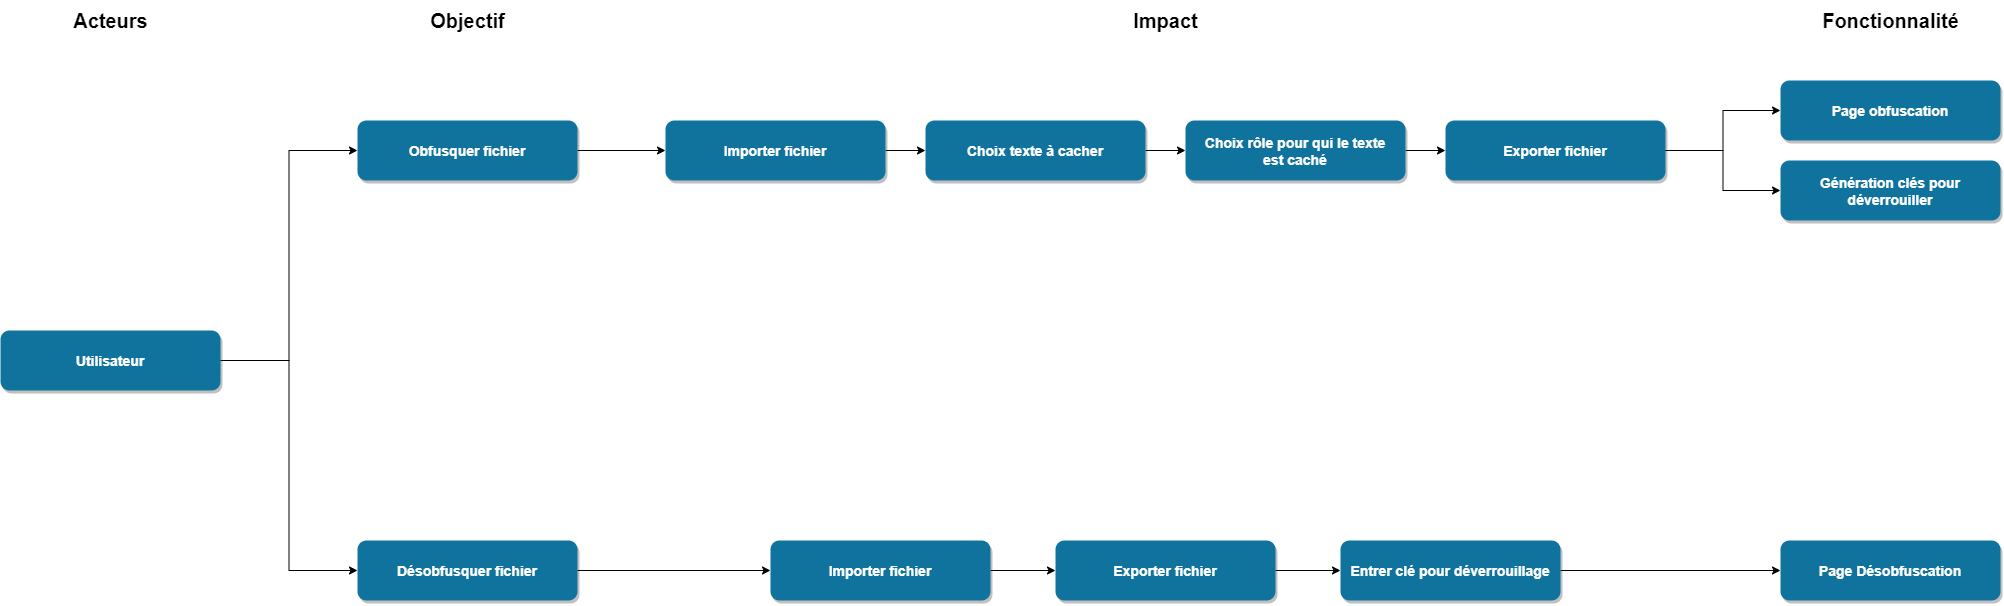

The diagram above was exported from draw.io. Its source (the exported page's mxGraphModel, read from the mxfile embedded in the PNG):
<mxGraphModel dx="2200" dy="1140" grid="1" gridSize="10" guides="1" tooltips="1" connect="1" arrows="1" fold="1" page="1" pageScale="1.5" pageWidth="1169" pageHeight="827" background="none" math="0" shadow="0">
  <root>
    <mxCell id="0" />
    <mxCell id="1" parent="0" />
    <mxCell id="Us0VSJpIt4wldy-nSC4E-1" style="edgeStyle=orthogonalEdgeStyle;rounded=0;orthogonalLoop=1;jettySize=auto;html=1;exitX=1;exitY=0.5;exitDx=0;exitDy=0;" edge="1" parent="1" source="R4mZOcqp9jzLE8y0YvnU-55" target="R4mZOcqp9jzLE8y0YvnU-57">
      <mxGeometry relative="1" as="geometry" />
    </mxCell>
    <mxCell id="R4mZOcqp9jzLE8y0YvnU-55" value="Obfusquer fichier" style="rounded=1;fillColor=#10739E;strokeColor=none;shadow=1;gradientColor=none;fontStyle=1;fontColor=#FFFFFF;fontSize=14;" parent="1" vertex="1">
      <mxGeometry x="657" y="260" width="220" height="60" as="geometry" />
    </mxCell>
    <mxCell id="Us0VSJpIt4wldy-nSC4E-12" style="edgeStyle=orthogonalEdgeStyle;rounded=0;orthogonalLoop=1;jettySize=auto;html=1;exitX=1;exitY=0.5;exitDx=0;exitDy=0;" edge="1" parent="1" source="R4mZOcqp9jzLE8y0YvnU-56" target="R4mZOcqp9jzLE8y0YvnU-64">
      <mxGeometry relative="1" as="geometry" />
    </mxCell>
    <mxCell id="R4mZOcqp9jzLE8y0YvnU-56" value="Désobfusquer fichier" style="rounded=1;fillColor=#10739E;strokeColor=none;shadow=1;gradientColor=none;fontStyle=1;fontColor=#FFFFFF;fontSize=14;" parent="1" vertex="1">
      <mxGeometry x="657" y="680" width="220" height="60" as="geometry" />
    </mxCell>
    <mxCell id="Us0VSJpIt4wldy-nSC4E-2" style="edgeStyle=orthogonalEdgeStyle;rounded=0;orthogonalLoop=1;jettySize=auto;html=1;exitX=1;exitY=0.5;exitDx=0;exitDy=0;entryX=0;entryY=0.5;entryDx=0;entryDy=0;" edge="1" parent="1" source="R4mZOcqp9jzLE8y0YvnU-57" target="R4mZOcqp9jzLE8y0YvnU-61">
      <mxGeometry relative="1" as="geometry" />
    </mxCell>
    <mxCell id="R4mZOcqp9jzLE8y0YvnU-57" value="Importer fichier" style="rounded=1;fillColor=#10739E;strokeColor=none;shadow=1;gradientColor=none;fontStyle=1;fontColor=#FFFFFF;fontSize=14;" parent="1" vertex="1">
      <mxGeometry x="965" y="260" width="220" height="60" as="geometry" />
    </mxCell>
    <mxCell id="Us0VSJpIt4wldy-nSC4E-5" style="edgeStyle=orthogonalEdgeStyle;rounded=0;orthogonalLoop=1;jettySize=auto;html=1;exitX=1;exitY=0.5;exitDx=0;exitDy=0;entryX=0;entryY=0.5;entryDx=0;entryDy=0;" edge="1" parent="1" source="R4mZOcqp9jzLE8y0YvnU-58" target="R4mZOcqp9jzLE8y0YvnU-81">
      <mxGeometry relative="1" as="geometry" />
    </mxCell>
    <mxCell id="Us0VSJpIt4wldy-nSC4E-6" style="edgeStyle=orthogonalEdgeStyle;rounded=0;orthogonalLoop=1;jettySize=auto;html=1;exitX=1;exitY=0.5;exitDx=0;exitDy=0;entryX=0;entryY=0.5;entryDx=0;entryDy=0;" edge="1" parent="1" source="R4mZOcqp9jzLE8y0YvnU-58" target="R4mZOcqp9jzLE8y0YvnU-63">
      <mxGeometry relative="1" as="geometry" />
    </mxCell>
    <mxCell id="R4mZOcqp9jzLE8y0YvnU-58" value="Exporter fichier" style="rounded=1;fillColor=#10739E;strokeColor=none;shadow=1;gradientColor=none;fontStyle=1;fontColor=#FFFFFF;fontSize=14;" parent="1" vertex="1">
      <mxGeometry x="1745" y="260" width="220" height="60" as="geometry" />
    </mxCell>
    <mxCell id="R4mZOcqp9jzLE8y0YvnU-70" style="edgeStyle=orthogonalEdgeStyle;rounded=0;orthogonalLoop=1;jettySize=auto;html=1;exitX=1;exitY=0.5;exitDx=0;exitDy=0;entryX=0;entryY=0.5;entryDx=0;entryDy=0;" parent="1" source="R4mZOcqp9jzLE8y0YvnU-60" target="R4mZOcqp9jzLE8y0YvnU-55" edge="1">
      <mxGeometry relative="1" as="geometry" />
    </mxCell>
    <mxCell id="R4mZOcqp9jzLE8y0YvnU-71" style="edgeStyle=orthogonalEdgeStyle;rounded=0;orthogonalLoop=1;jettySize=auto;html=1;exitX=1;exitY=0.5;exitDx=0;exitDy=0;entryX=0;entryY=0.5;entryDx=0;entryDy=0;" parent="1" source="R4mZOcqp9jzLE8y0YvnU-60" target="R4mZOcqp9jzLE8y0YvnU-56" edge="1">
      <mxGeometry relative="1" as="geometry" />
    </mxCell>
    <mxCell id="R4mZOcqp9jzLE8y0YvnU-60" value="Utilisateur" style="rounded=1;fillColor=#10739E;strokeColor=none;shadow=1;gradientColor=none;fontStyle=1;fontColor=#FFFFFF;fontSize=14;" parent="1" vertex="1">
      <mxGeometry x="300" y="470" width="220" height="60" as="geometry" />
    </mxCell>
    <mxCell id="Us0VSJpIt4wldy-nSC4E-3" style="edgeStyle=orthogonalEdgeStyle;rounded=0;orthogonalLoop=1;jettySize=auto;html=1;exitX=1;exitY=0.5;exitDx=0;exitDy=0;entryX=0;entryY=0.5;entryDx=0;entryDy=0;" edge="1" parent="1" source="R4mZOcqp9jzLE8y0YvnU-61" target="R4mZOcqp9jzLE8y0YvnU-62">
      <mxGeometry relative="1" as="geometry" />
    </mxCell>
    <mxCell id="R4mZOcqp9jzLE8y0YvnU-61" value="Choix texte à cacher" style="rounded=1;fillColor=#10739E;strokeColor=none;shadow=1;gradientColor=none;fontStyle=1;fontColor=#FFFFFF;fontSize=14;" parent="1" vertex="1">
      <mxGeometry x="1225" y="260" width="220" height="60" as="geometry" />
    </mxCell>
    <mxCell id="Us0VSJpIt4wldy-nSC4E-4" style="edgeStyle=orthogonalEdgeStyle;rounded=0;orthogonalLoop=1;jettySize=auto;html=1;exitX=1;exitY=0.5;exitDx=0;exitDy=0;entryX=0;entryY=0.5;entryDx=0;entryDy=0;" edge="1" parent="1" source="R4mZOcqp9jzLE8y0YvnU-62" target="R4mZOcqp9jzLE8y0YvnU-58">
      <mxGeometry relative="1" as="geometry" />
    </mxCell>
    <mxCell id="R4mZOcqp9jzLE8y0YvnU-62" value="Choix rôle pour qui le texte &#10;est caché" style="rounded=1;fillColor=#10739E;strokeColor=none;shadow=1;gradientColor=none;fontStyle=1;fontColor=#FFFFFF;fontSize=14;" parent="1" vertex="1">
      <mxGeometry x="1485" y="260" width="220" height="60" as="geometry" />
    </mxCell>
    <mxCell id="R4mZOcqp9jzLE8y0YvnU-63" value="Génération clés pour &#10;déverrouiller" style="rounded=1;fillColor=#10739E;strokeColor=none;shadow=1;gradientColor=none;fontStyle=1;fontColor=#FFFFFF;fontSize=14;" parent="1" vertex="1">
      <mxGeometry x="2080" y="300" width="220" height="60" as="geometry" />
    </mxCell>
    <mxCell id="Us0VSJpIt4wldy-nSC4E-13" style="edgeStyle=orthogonalEdgeStyle;rounded=0;orthogonalLoop=1;jettySize=auto;html=1;exitX=1;exitY=0.5;exitDx=0;exitDy=0;entryX=0;entryY=0.5;entryDx=0;entryDy=0;" edge="1" parent="1" source="R4mZOcqp9jzLE8y0YvnU-64" target="R4mZOcqp9jzLE8y0YvnU-65">
      <mxGeometry relative="1" as="geometry" />
    </mxCell>
    <mxCell id="R4mZOcqp9jzLE8y0YvnU-64" value="Importer fichier" style="rounded=1;fillColor=#10739E;strokeColor=none;shadow=1;gradientColor=none;fontStyle=1;fontColor=#FFFFFF;fontSize=14;" parent="1" vertex="1">
      <mxGeometry x="1070" y="680" width="220" height="60" as="geometry" />
    </mxCell>
    <mxCell id="Us0VSJpIt4wldy-nSC4E-14" style="edgeStyle=orthogonalEdgeStyle;rounded=0;orthogonalLoop=1;jettySize=auto;html=1;exitX=1;exitY=0.5;exitDx=0;exitDy=0;" edge="1" parent="1" source="R4mZOcqp9jzLE8y0YvnU-65" target="R4mZOcqp9jzLE8y0YvnU-66">
      <mxGeometry relative="1" as="geometry" />
    </mxCell>
    <mxCell id="R4mZOcqp9jzLE8y0YvnU-65" value="Exporter fichier" style="rounded=1;fillColor=#10739E;strokeColor=none;shadow=1;gradientColor=none;fontStyle=1;fontColor=#FFFFFF;fontSize=14;" parent="1" vertex="1">
      <mxGeometry x="1355" y="680" width="220" height="60" as="geometry" />
    </mxCell>
    <mxCell id="Us0VSJpIt4wldy-nSC4E-15" style="edgeStyle=orthogonalEdgeStyle;rounded=0;orthogonalLoop=1;jettySize=auto;html=1;exitX=1;exitY=0.5;exitDx=0;exitDy=0;entryX=0;entryY=0.5;entryDx=0;entryDy=0;" edge="1" parent="1" source="R4mZOcqp9jzLE8y0YvnU-66" target="R4mZOcqp9jzLE8y0YvnU-83">
      <mxGeometry relative="1" as="geometry" />
    </mxCell>
    <mxCell id="R4mZOcqp9jzLE8y0YvnU-66" value="Entrer clé pour déverrouillage" style="rounded=1;fillColor=#10739E;strokeColor=none;shadow=1;gradientColor=none;fontStyle=1;fontColor=#FFFFFF;fontSize=14;" parent="1" vertex="1">
      <mxGeometry x="1640" y="680" width="220" height="60" as="geometry" />
    </mxCell>
    <mxCell id="R4mZOcqp9jzLE8y0YvnU-81" value="Page obfuscation" style="rounded=1;fillColor=#10739E;strokeColor=none;shadow=1;gradientColor=none;fontStyle=1;fontColor=#FFFFFF;fontSize=14;" parent="1" vertex="1">
      <mxGeometry x="2080" y="220" width="220" height="60" as="geometry" />
    </mxCell>
    <mxCell id="R4mZOcqp9jzLE8y0YvnU-83" value="Page Désobfuscation" style="rounded=1;fillColor=#10739E;strokeColor=none;shadow=1;gradientColor=none;fontStyle=1;fontColor=#FFFFFF;fontSize=14;" parent="1" vertex="1">
      <mxGeometry x="2080" y="680" width="220" height="60" as="geometry" />
    </mxCell>
    <mxCell id="R4mZOcqp9jzLE8y0YvnU-98" value="&lt;font style=&quot;font-size: 20px;&quot;&gt;&lt;b&gt;Acteurs&lt;/b&gt;&lt;/font&gt;" style="text;html=1;align=center;verticalAlign=middle;resizable=0;points=[];autosize=1;strokeColor=none;fillColor=none;" parent="1" vertex="1">
      <mxGeometry x="360" y="140" width="100" height="40" as="geometry" />
    </mxCell>
    <mxCell id="R4mZOcqp9jzLE8y0YvnU-99" value="&lt;font style=&quot;font-size: 20px;&quot;&gt;&lt;b&gt;Objectif&lt;br&gt;&lt;/b&gt;&lt;/font&gt;" style="text;html=1;align=center;verticalAlign=middle;resizable=0;points=[];autosize=1;strokeColor=none;fillColor=none;" parent="1" vertex="1">
      <mxGeometry x="717" y="140" width="100" height="40" as="geometry" />
    </mxCell>
    <mxCell id="R4mZOcqp9jzLE8y0YvnU-100" value="&lt;font style=&quot;font-size: 20px;&quot;&gt;&lt;b&gt;Impact&lt;br&gt;&lt;/b&gt;&lt;/font&gt;" style="text;html=1;align=center;verticalAlign=middle;resizable=0;points=[];autosize=1;strokeColor=none;fillColor=none;" parent="1" vertex="1">
      <mxGeometry x="1420" y="140" width="90" height="40" as="geometry" />
    </mxCell>
    <mxCell id="R4mZOcqp9jzLE8y0YvnU-101" value="&lt;font style=&quot;font-size: 20px;&quot;&gt;&lt;b&gt;Fonctionnalité&lt;br&gt;&lt;/b&gt;&lt;/font&gt;" style="text;html=1;align=center;verticalAlign=middle;resizable=0;points=[];autosize=1;strokeColor=none;fillColor=none;" parent="1" vertex="1">
      <mxGeometry x="2110" y="140" width="160" height="40" as="geometry" />
    </mxCell>
  </root>
</mxGraphModel>